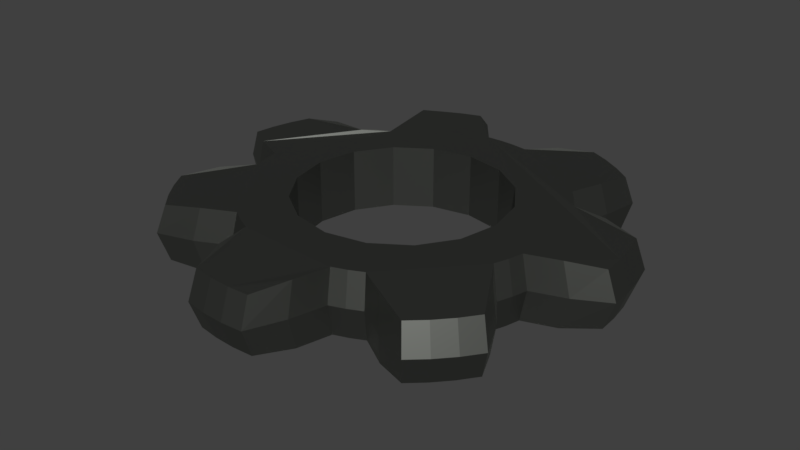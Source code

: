 # Source: zebatka.blend  (saved by Blender 2.79.0; exported with 4.5.12 LTS)
import bpy
from mathutils import Matrix  # noqa: F401  (used for matrix-valued properties, if any)

bpy.ops.wm.read_factory_settings(use_empty=True)
scene = bpy.context.scene
scene.name = 'Scene'

# ---- collections
col_collection_1 = bpy.data.collections.new('Collection 1'); scene.collection.children.link(col_collection_1)

# ---- materials (node trees are filled in below, after node groups)
mat_szprychy = bpy.data.materials.new('szprychy')
mat_szprychy.alpha_threshold = 0.0
mat_szprychy.roughness = 0.5

# ---- material node trees
mat_szprychy.use_nodes = True; mat_szprychy.node_tree.nodes.clear()
_N = mat_szprychy.node_tree.nodes; _L = mat_szprychy.node_tree.links
n0 = _N.new('ShaderNodeOutputMaterial'); n0.name = 'Material Output'; n0.location = (300, 300)
n1 = _N.new('ShaderNodeBsdfAnisotropic'); n1.name = 'Glossy BSDF'; n1.location = (13, 282)
n1.distribution = 'GGX'
n1.inputs[0].default_value = (0.2108, 0.2203, 0.2017, 1.0)
n1.inputs[1].default_value = 0.4472
_L.new(n1.outputs[0], n0.inputs[0])
n0.is_active_output = True

# ---- world
world_world = bpy.data.worlds.new('World'); scene.world = world_world
world_world.color = (0.05088, 0.05088, 0.05088)
world_world.use_sun_shadow = False
world_world.sun_shadow_jitter_overblur = 0.0
world_world.cycles.sampling_method = 'MANUAL'

# ---- meshes
me_circle_010 = bpy.data.meshes.new('Circle.010')
me_circle_010.from_pydata([(-0.0004338, 0.7299, 4.033e-05), (-0.07111, 0.7264, 4.033e-05), (-0.1411, 0.7161, 4.033e-05), (-0.2507, 0.8302, 3.934e-05), (-0.3857, 0.9312, -0.0005807), (-0.4752, 0.889, -0.0005807), (-0.56, 0.8381, -0.0005807), (-0.6394, 0.7792, -0.0005807), (-0.6103, 0.6146, 3.878e-05), (-0.5578, 0.4663, 4.033e-05), (-0.6, 0.4094, 4.033e-05), (-0.6364, 0.3487, 4.033e-05), (-0.7974, 0.3347, 4.03e-05), (-0.9646, 0.2926, -0.0005806), (-0.9887, 0.1966, -0.0005806), (-1.003, 0.09879, -0.0005806), (-1.008, -9.798e-06, -0.0005806), (-0.8589, -0.08011, 3.985e-05), (-0.7077, -0.1318, 4.033e-05), (-0.6905, -0.2005, 4.033e-05), (-0.6666, -0.2671, 4.033e-05), (-0.7612, -0.4023, 4.033e-05), (-0.8381, -0.56, -0.0005804), (-0.7792, -0.6395, -0.0005804), (-0.7128, -0.7128, -0.0005804), (-0.6394, -0.7792, -0.0005804), (-0.4796, -0.713, 4.033e-05), (-0.3404, -0.6271, 4.033e-05), (-0.2764, -0.6574, 4.033e-05), (-0.2098, -0.6812, 4.033e-05), (-0.1686, -0.8418, 4.033e-05), (-0.0988, -1.003, -0.0005804), (1.402e-06, -1.008, -0.0005804), (0.09881, -1.003, -0.0005804), (0.1966, -0.9886, -0.0005804), (0.2503, -0.8212, 4.033e-05), (0.2755, -0.6574, 4.033e-05), (0.3395, -0.6271, 4.033e-05), (0.4002, -0.5907, 4.033e-05), (0.5472, -0.6625, 4.033e-05), (0.7127, -0.7128, -0.0005804), (0.7792, -0.6395, -0.0005804), (0.8382, -0.56, -0.0005804), (0.889, -0.4752, -0.0005804), (0.797, -0.3257, 4.033e-05), (0.6896, -0.2005, 4.033e-05), (0.7068, -0.1318, 4.033e-05), (0.7172, -0.06185, 4.033e-05), (0.8626, 0.004463, 3.985e-05), (1.003, 0.09879, -0.0005806), (0.9887, 0.1966, -0.0005806), (0.9646, 0.2926, -0.0005806), (0.9312, 0.3857, -0.0005806), (0.7607, 0.4112, 4.03e-05), (0.5991, 0.4094, 4.033e-05), (0.557, 0.4663, 4.033e-05), (0.5095, 0.5187, 4.033e-05), (0.5472, 0.6715, 4.033e-05), (0.56, 0.8381, -0.0003119), (0.4752, 0.889, -0.0005807), (0.3858, 0.9313, -0.0005807), (0.2926, 0.9646, -0.0005807), (0.1681, 0.8507, 3.934e-05), (0.07025, 0.7264, 4.033e-05), (-9.091e-07, -0.4876, 2.98e-08), (-0.1866, 0.4504, -8.941e-08), (-0.4504, 0.1866, -2.98e-08), (-0.3448, 0.3448, -2.98e-08), (-0.4876, 5.814e-09, -2.98e-08), (-9.246e-07, 0.4876, -8.941e-08), (0.4504, -0.1866, -2.98e-08), (0.4876, -2.131e-08, -2.98e-08), (0.4504, 0.1866, -2.98e-08), (0.3448, 0.3448, -2.98e-08), (0.3448, -0.3448, 2.98e-08), (-0.1866, -0.4504, 2.98e-08), (-0.4504, -0.1866, 2.98e-08), (0.1866, -0.4504, 2.98e-08), (-0.3448, -0.3448, 2.98e-08), (0.1866, 0.4504, -8.941e-08), (-0.0004339, 0.7301, -0.01004), (-0.07113, 0.7266, -0.01004), (-0.1411, 0.7163, -0.01004), (-0.2508, 0.8304, -0.01004), (-0.3858, 0.9315, -0.009415), (-0.4753, 0.8892, -0.009415), (-0.5602, 0.8384, -0.009415), (-0.6396, 0.7794, -0.009415), (-0.6105, 0.6148, -0.01004), (-0.558, 0.4664, -0.01004), (-0.6002, 0.4096, -0.01004), (-0.6365, 0.3488, -0.01004), (-0.7976, 0.3348, -0.01004), (-0.9648, 0.2927, -0.009415), (-0.9889, 0.1967, -0.009415), (-1.003, 0.09882, -0.009415), (-1.008, -1.019e-05, -0.009415), (-0.8591, -0.08013, -0.01004), (-0.7079, -0.1319, -0.01004), (-0.6907, -0.2005, -0.01004), (-0.6668, -0.2672, -0.01004), (-0.7614, -0.4024, -0.01004), (-0.8383, -0.5602, -0.009416), (-0.7794, -0.6397, -0.009416), (-0.713, -0.713, -0.009416), (-0.6396, -0.7794, -0.009416), (-0.4797, -0.7132, -0.01004), (-0.3404, -0.6273, -0.01004), (-0.2765, -0.6575, -0.01004), (-0.2098, -0.6814, -0.01004), (-0.1686, -0.842, -0.01004), (-0.09882, -1.003, -0.009416), (1.414e-06, -1.008, -0.009415), (0.09883, -1.003, -0.009415), (0.1967, -0.9889, -0.009416), (0.2503, -0.8215, -0.01004), (0.2756, -0.6575, -0.01004), (0.3396, -0.6273, -0.01004), (0.4003, -0.5909, -0.01004), (0.5473, -0.6627, -0.01004), (0.7129, -0.7129, -0.009416), (0.7794, -0.6397, -0.009415), (0.8384, -0.5602, -0.009416), (0.8892, -0.4753, -0.009416), (0.7972, -0.3258, -0.01004), (0.6898, -0.2005, -0.01004), (0.707, -0.1319, -0.01004), (0.7174, -0.06186, -0.01004), (0.8629, 0.004464, -0.01004), (1.003, 0.09881, -0.009415), (0.9889, 0.1967, -0.009415), (0.9649, 0.2927, -0.009415), (0.9315, 0.3858, -0.009415), (0.7609, 0.4113, -0.01004), (0.5993, 0.4096, -0.01004), (0.5571, 0.4664, -0.009821), (0.5096, 0.5189, -0.009409), (0.5473, 0.6716, -0.008262), (0.5601, 0.8383, -0.009503), (0.4753, 0.8892, -0.009415), (0.3859, 0.9315, -0.009415), (0.2927, 0.9648, -0.009415), (0.1682, 0.851, -0.01004), (0.07027, 0.7266, -0.01004), (-9.091e-07, -0.4876, -0.01), (-0.1866, 0.4504, -0.01), (-0.4504, 0.1866, -0.01), (-0.3448, 0.3448, -0.01), (-0.4876, 5.814e-09, -0.01), (-9.246e-07, 0.4876, -0.01), (0.4504, -0.1866, -0.01), (0.4876, -2.131e-08, -0.01), (0.4504, 0.1866, -0.01), (0.3448, 0.3448, -0.01), (0.3448, -0.3448, -0.01), (-0.1866, -0.4504, -0.01), (-0.4504, -0.1866, -0.01), (0.1866, -0.4504, -0.01), (-0.3448, -0.3448, -0.01), (0.1866, 0.4504, -0.01), (-0.0004509, 0.7643, -0.005014), (-0.07446, 0.7606, -0.005014), (-0.1478, 0.7497, -0.005014), (-0.2625, 0.8692, -0.005014), (-0.4039, 0.9751, -0.005014), (-0.4976, 0.9308, -0.005014), (-0.5864, 0.8776, -0.005014), (-0.6696, 0.8158, -0.005014), (-0.6391, 0.6435, -0.005014), (-0.5841, 0.4882, -0.005014), (-0.6283, 0.4287, -0.005014), (-0.6664, 0.3651, -0.005014), (-0.835, 0.3504, -0.005014), (-1.01, 0.3063, -0.005014), (-1.035, 0.2058, -0.005014), (-1.05, 0.1034, -0.005014), (-1.055, -7.963e-05, -0.005014), (-0.8994, -0.08396, -0.005014), (-0.741, -0.1381, -0.005014), (-0.723, -0.21, -0.005014), (-0.698, -0.2798, -0.005014), (-0.7971, -0.4213, -0.005014), (-0.8776, -0.5865, -0.005014), (-0.816, -0.6697, -0.005014), (-0.7464, -0.7465, -0.005014), (-0.6696, -0.816, -0.005014), (-0.5022, -0.7466, -0.005014), (-0.3564, -0.6567, -0.005014), (-0.2894, -0.6884, -0.005014), (-0.2196, -0.7134, -0.005014), (-0.1765, -0.8816, -0.005014), (-0.1035, -1.05, -0.005014), (4.888e-06, -1.056, -0.005014), (0.1035, -1.051, -0.005014), (0.2059, -1.035, -0.005014), (0.2621, -0.86, -0.005014), (0.2885, -0.6884, -0.005014), (0.3555, -0.6567, -0.005014), (0.419, -0.6186, -0.005014), (0.573, -0.6938, -0.005014), (0.7463, -0.7464, -0.005014), (0.816, -0.6697, -0.005014), (0.8777, -0.5865, -0.005014), (0.9309, -0.4976, -0.005014), (0.8345, -0.3412, -0.005014), (0.7221, -0.21, -0.005014), (0.7401, -0.1381, -0.005014), (0.751, -0.06483, -0.005014), (0.9033, 0.004604, -0.005014), (1.05, 0.1034, -0.005014), (1.035, 0.2058, -0.005014), (1.01, 0.3063, -0.005014), (0.9751, 0.4038, -0.005014), (0.7966, 0.4305, -0.005014), (0.6274, 0.4287, -0.005014), (0.5832, 0.4882, -0.005014), (0.5335, 0.5431, -0.005014), (0.573, 0.703, -0.005014), (0.5864, 0.8775, -0.005014), (0.4976, 0.9308, -0.005014), (0.404, 0.9751, -0.005014), (0.3064, 1.01, -0.005014), (0.176, 0.8908, -0.005014), (0.07356, 0.7606, -0.005014)], [], [(1, 2, 3, 4, 5, 6, 7, 8, 9, 10, 11, 12, 13, 14, 15, 16, 17, 68, 66, 67, 65, 69, 79, 73, 72, 71, 47, 48, 49, 50, 51, 52, 53, 54, 55, 56, 57, 58, 59, 60, 61, 62, 63, 0), (47, 71, 70, 74, 77, 64, 75, 78, 76, 68, 17, 18, 19, 20, 21, 22, 23, 24, 25, 26, 27, 28, 29, 30, 31, 32, 33, 34, 35, 36, 37, 38, 39, 40, 41, 42, 43, 44, 45, 46), (81, 80, 143, 142, 141, 140, 139, 138, 137, 136, 135, 134, 133, 132, 131, 130, 129, 128, 127, 151, 152, 153, 159, 149, 145, 147, 146, 148, 97, 96, 95, 94, 93, 92, 91, 90, 89, 88, 87, 86, 85, 84, 83, 82), (127, 126, 125, 124, 123, 122, 121, 120, 119, 118, 117, 116, 115, 114, 113, 112, 111, 110, 109, 108, 107, 106, 105, 104, 103, 102, 101, 100, 99, 98, 97, 148, 156, 158, 155, 144, 157, 154, 150, 151), (161, 160, 80, 81), (162, 161, 81, 82), (163, 162, 82, 83), (164, 163, 83, 84), (165, 164, 84, 85), (166, 165, 85, 86), (167, 166, 86, 87), (168, 167, 87, 88), (169, 168, 88, 89), (170, 169, 89, 90), (171, 170, 90, 91), (172, 171, 91, 92), (173, 172, 92, 93), (174, 173, 93, 94), (175, 174, 94, 95), (176, 175, 95, 96), (177, 176, 96, 97), (178, 177, 97, 98), (179, 178, 98, 99), (180, 179, 99, 100), (181, 180, 100, 101), (182, 181, 101, 102), (183, 182, 102, 103), (184, 183, 103, 104), (185, 184, 104, 105), (186, 185, 105, 106), (187, 186, 106, 107), (188, 187, 107, 108), (189, 188, 108, 109), (190, 189, 109, 110), (191, 190, 110, 111), (192, 191, 111, 112), (193, 192, 112, 113), (194, 193, 113, 114), (195, 194, 114, 115), (196, 195, 115, 116), (197, 196, 116, 117), (198, 197, 117, 118), (199, 198, 118, 119), (200, 199, 119, 120), (201, 200, 120, 121), (202, 201, 121, 122), (203, 202, 122, 123), (204, 203, 123, 124), (205, 204, 124, 125), (206, 205, 125, 126), (207, 206, 126, 127), (208, 207, 127, 128), (209, 208, 128, 129), (210, 209, 129, 130), (211, 210, 130, 131), (212, 211, 131, 132), (213, 212, 132, 133), (214, 213, 133, 134), (215, 214, 134, 135), (216, 215, 135, 136), (217, 216, 136, 137), (218, 217, 137, 138), (219, 218, 138, 139), (220, 219, 139, 140), (221, 220, 140, 141), (222, 221, 141, 142), (223, 222, 142, 143), (160, 223, 143, 80), (64, 77, 157, 144), (65, 67, 147, 145), (66, 68, 148, 146), (69, 65, 145, 149), (70, 71, 151, 150), (72, 73, 153, 152), (74, 70, 150, 154), (73, 79, 159, 153), (67, 66, 146, 147), (75, 64, 144, 155), (76, 78, 158, 156), (77, 74, 154, 157), (71, 72, 152, 151), (78, 75, 155, 158), (79, 69, 149, 159), (68, 76, 156, 148), (0, 63, 223, 160), (63, 62, 222, 223), (62, 61, 221, 222), (61, 60, 220, 221), (60, 59, 219, 220), (59, 58, 218, 219), (58, 57, 217, 218), (57, 56, 216, 217), (56, 55, 215, 216), (55, 54, 214, 215), (54, 53, 213, 214), (53, 52, 212, 213), (52, 51, 211, 212), (51, 50, 210, 211), (50, 49, 209, 210), (49, 48, 208, 209), (48, 47, 207, 208), (47, 46, 206, 207), (46, 45, 205, 206), (45, 44, 204, 205), (44, 43, 203, 204), (43, 42, 202, 203), (42, 41, 201, 202), (41, 40, 200, 201), (40, 39, 199, 200), (39, 38, 198, 199), (38, 37, 197, 198), (37, 36, 196, 197), (36, 35, 195, 196), (35, 34, 194, 195), (34, 33, 193, 194), (33, 32, 192, 193), (32, 31, 191, 192), (31, 30, 190, 191), (30, 29, 189, 190), (29, 28, 188, 189), (28, 27, 187, 188), (27, 26, 186, 187), (26, 25, 185, 186), (25, 24, 184, 185), (24, 23, 183, 184), (23, 22, 182, 183), (22, 21, 181, 182), (21, 20, 180, 181), (20, 19, 179, 180), (19, 18, 178, 179), (18, 17, 177, 178), (17, 16, 176, 177), (16, 15, 175, 176), (15, 14, 174, 175), (14, 13, 173, 174), (13, 12, 172, 173), (12, 11, 171, 172), (11, 10, 170, 171), (10, 9, 169, 170), (9, 8, 168, 169), (8, 7, 167, 168), (7, 6, 166, 167), (6, 5, 165, 166), (5, 4, 164, 165), (4, 3, 163, 164), (3, 2, 162, 163), (2, 1, 161, 162), (1, 0, 160, 161)])
me_circle_010.materials.append(mat_szprychy)
me_circle_010.use_remesh_preserve_volume = False
me_circle_010.use_remesh_preserve_attributes = False
me_circle_010.use_mirror_vertex_groups = False
me_circle_010.update()

# ---- objects
ob_circle = bpy.data.objects.new('Circle', me_circle_010)

# ---- transforms, parenting, visibility, modifiers, constraints
ob_circle.location = (0.0, 0.0, 0.0)
ob_circle.rotation_euler = (0.0, 3.142, 0.0)
ob_circle.scale = (1.0, 1.0, 30.0)
ob_circle.lineart.crease_threshold = 0.0
_m = ob_circle.modifiers.new('Boolean', 'BOOLEAN')
_m.solver = 'FAST'

# ---- collection membership
col_collection_1.objects.link(ob_circle)

# ---- scene / render settings (as saved in the file)
scene.frame_start = 1; scene.frame_end = 250; scene.frame_set(1)
scene.render.engine = 'CYCLES'
scene.render.resolution_percentage = 50
scene.render.dither_intensity = 0.0
scene.cycles.use_denoising = False
scene.cycles.samples = 128
scene.cycles.sampling_pattern = 'TABULATED_SOBOL'
scene.cycles.use_adaptive_sampling = False
scene.cycles.use_light_tree = False
scene.cycles.blur_glossy = 0.0
scene.cycles.sample_clamp_indirect = 0.0
scene.view_settings.view_transform = 'Standard'
bpy.context.view_layer.update()

# ---- added for rendering (the .blend has no active camera and no usable light): camera, sun
cam_auto = bpy.data.cameras.new('AutoCamera')
cam_auto.lens = 50.0
cam_auto.sensor_width = 36.0
cam_auto.clip_end = 1000.0
ob_auto_camera = bpy.data.objects.new('AutoCamera', cam_auto)
scene.collection.objects.link(ob_auto_camera)
ob_auto_camera.location = (2.74608, -3.3151, 2.34485)
ob_auto_camera.rotation_euler = (1.09748, -7.21219e-08, 0.694738)
scene.camera = ob_auto_camera
light_auto_sun = bpy.data.lights.new('AutoSun', 'SUN')
light_auto_sun.energy = 3.0
light_auto_sun.angle = 0.0523599
ob_auto_sun = bpy.data.objects.new('AutoSun', light_auto_sun)
scene.collection.objects.link(ob_auto_sun)
ob_auto_sun.rotation_euler = (0.872665, 0.174533, 0.523599)
bpy.context.view_layer.update()
